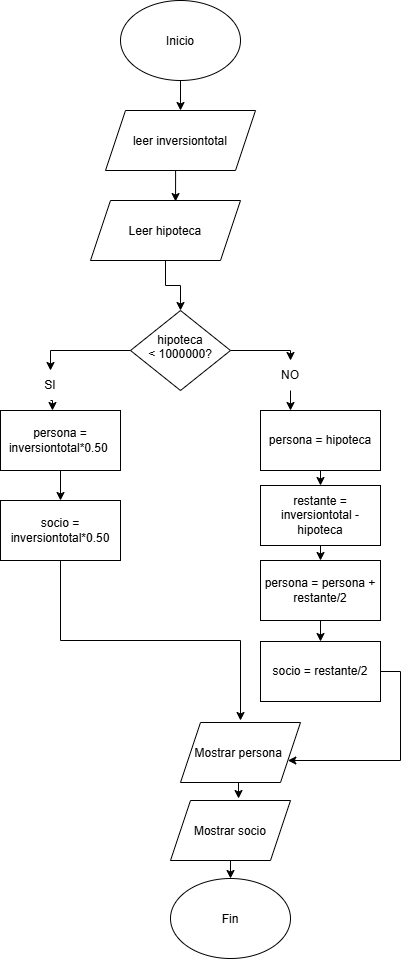

The diagram above was exported from draw.io. Its source (the exported page's mxGraphModel, read from the mxfile embedded in the PNG):
<mxGraphModel dx="860" dy="473" grid="1" gridSize="10" guides="1" tooltips="1" connect="1" arrows="1" fold="1" page="1" pageScale="1" pageWidth="827" pageHeight="1169" math="0" shadow="0">
  <root>
    <mxCell id="0" />
    <mxCell id="1" parent="0" />
    <mxCell id="uv3_w9T7tc9ceGUkaftI-7" edge="1" parent="1" source="uv3_w9T7tc9ceGUkaftI-1" style="edgeStyle=orthogonalEdgeStyle;rounded=0;orthogonalLoop=1;jettySize=auto;html=1;exitX=0.5;exitY=1;exitDx=0;exitDy=0;entryX=0.5;entryY=0;entryDx=0;entryDy=0;" target="uv3_w9T7tc9ceGUkaftI-3">
      <mxGeometry relative="1" as="geometry" />
    </mxCell>
    <mxCell id="uv3_w9T7tc9ceGUkaftI-1" parent="1" style="ellipse;whiteSpace=wrap;html=1;shapeInside=1;" value="Inicio" vertex="1">
      <mxGeometry height="80" width="120" x="170" y="70" as="geometry" />
    </mxCell>
    <mxCell id="uv3_w9T7tc9ceGUkaftI-3" parent="1" style="shape=parallelogram;perimeter=parallelogramPerimeter;whiteSpace=wrap;html=1;shapeInside=1;fixedSize=1;" value="leer inversiontotal" vertex="1">
      <mxGeometry height="60" width="150" x="155" y="180" as="geometry" />
    </mxCell>
    <mxCell id="uv3_w9T7tc9ceGUkaftI-41" edge="1" parent="1" source="uv3_w9T7tc9ceGUkaftI-34" style="edgeStyle=orthogonalEdgeStyle;rounded=0;orthogonalLoop=1;jettySize=auto;html=1;exitX=0;exitY=0.5;exitDx=0;exitDy=0;entryX=0.5;entryY=0;entryDx=0;entryDy=0;" target="uv3_w9T7tc9ceGUkaftI-38">
      <mxGeometry relative="1" as="geometry" />
    </mxCell>
    <mxCell id="uv3_w9T7tc9ceGUkaftI-44" edge="1" parent="1" source="uv3_w9T7tc9ceGUkaftI-34" style="edgeStyle=orthogonalEdgeStyle;rounded=0;orthogonalLoop=1;jettySize=auto;html=1;exitX=1;exitY=0.5;exitDx=0;exitDy=0;entryX=0.5;entryY=0;entryDx=0;entryDy=0;" target="uv3_w9T7tc9ceGUkaftI-39">
      <mxGeometry relative="1" as="geometry">
        <Array as="points">
          <mxPoint x="340" y="420" />
        </Array>
      </mxGeometry>
    </mxCell>
    <mxCell id="uv3_w9T7tc9ceGUkaftI-34" parent="1" style="rhombus;whiteSpace=wrap;html=1;shapeInside=1;" value="hipoteca &amp;lt; 1000000?" vertex="1">
      <mxGeometry height="80" width="100" x="180" y="380" as="geometry" />
    </mxCell>
    <mxCell id="uv3_w9T7tc9ceGUkaftI-38" parent="1" style="text;html=1;whiteSpace=wrap;strokeColor=none;fillColor=none;align=center;verticalAlign=middle;rounded=0;" value="SI" vertex="1">
      <mxGeometry height="30" width="60" x="70" y="440" as="geometry" />
    </mxCell>
    <mxCell id="uv3_w9T7tc9ceGUkaftI-154" edge="1" parent="1" source="uv3_w9T7tc9ceGUkaftI-39" style="edgeStyle=orthogonalEdgeStyle;rounded=0;orthogonalLoop=1;jettySize=auto;html=1;exitX=0.5;exitY=1;exitDx=0;exitDy=0;entryX=0.25;entryY=0;entryDx=0;entryDy=0;" target="uv3_w9T7tc9ceGUkaftI-51">
      <mxGeometry relative="1" as="geometry" />
    </mxCell>
    <mxCell id="uv3_w9T7tc9ceGUkaftI-39" parent="1" style="text;html=1;whiteSpace=wrap;strokeColor=none;fillColor=none;align=center;verticalAlign=middle;rounded=0;" value="NO" vertex="1">
      <mxGeometry height="30" width="60" x="310" y="430" as="geometry" />
    </mxCell>
    <mxCell id="uv3_w9T7tc9ceGUkaftI-150" edge="1" parent="1" source="uv3_w9T7tc9ceGUkaftI-40" style="edgeStyle=orthogonalEdgeStyle;rounded=0;orthogonalLoop=1;jettySize=auto;html=1;exitX=0.5;exitY=1;exitDx=0;exitDy=0;entryX=0.5;entryY=0;entryDx=0;entryDy=0;" target="uv3_w9T7tc9ceGUkaftI-149">
      <mxGeometry relative="1" as="geometry" />
    </mxCell>
    <mxCell id="uv3_w9T7tc9ceGUkaftI-40" parent="1" style="rounded=0;whiteSpace=wrap;html=1;" value="persona = inversiontotal*0.50&amp;nbsp;" vertex="1">
      <mxGeometry height="60" width="120" x="50" y="480" as="geometry" />
    </mxCell>
    <mxCell id="uv3_w9T7tc9ceGUkaftI-43" edge="1" parent="1" source="uv3_w9T7tc9ceGUkaftI-38" style="edgeStyle=orthogonalEdgeStyle;rounded=0;orthogonalLoop=1;jettySize=auto;html=1;exitX=0.5;exitY=1;exitDx=0;exitDy=0;entryX=0.433;entryY=0;entryDx=0;entryDy=0;entryPerimeter=0;" target="uv3_w9T7tc9ceGUkaftI-40">
      <mxGeometry relative="1" as="geometry" />
    </mxCell>
    <mxCell id="uv3_w9T7tc9ceGUkaftI-155" edge="1" parent="1" source="uv3_w9T7tc9ceGUkaftI-51" style="edgeStyle=orthogonalEdgeStyle;rounded=0;orthogonalLoop=1;jettySize=auto;html=1;exitX=0.5;exitY=1;exitDx=0;exitDy=0;entryX=0.5;entryY=0;entryDx=0;entryDy=0;" target="uv3_w9T7tc9ceGUkaftI-128">
      <mxGeometry relative="1" as="geometry" />
    </mxCell>
    <mxCell id="uv3_w9T7tc9ceGUkaftI-51" parent="1" style="rounded=0;whiteSpace=wrap;html=1;" value="persona = hipoteca" vertex="1">
      <mxGeometry height="60" width="120" x="310" y="480" as="geometry" />
    </mxCell>
    <mxCell id="uv3_w9T7tc9ceGUkaftI-109" parent="1" style="shape=parallelogram;perimeter=parallelogramPerimeter;whiteSpace=wrap;html=1;shapeInside=1;fixedSize=1;" value="Mostrar persona&amp;nbsp;" vertex="1">
      <mxGeometry height="60" width="120" x="230" y="792" as="geometry" />
    </mxCell>
    <mxCell id="uv3_w9T7tc9ceGUkaftI-111" parent="1" style="ellipse;whiteSpace=wrap;html=1;shapeInside=1;" value="Fin" vertex="1">
      <mxGeometry height="80" width="120" x="220" y="948" as="geometry" />
    </mxCell>
    <mxCell id="uv3_w9T7tc9ceGUkaftI-156" edge="1" parent="1" source="uv3_w9T7tc9ceGUkaftI-128" style="edgeStyle=orthogonalEdgeStyle;rounded=0;orthogonalLoop=1;jettySize=auto;html=1;exitX=0.5;exitY=1;exitDx=0;exitDy=0;entryX=0.5;entryY=0;entryDx=0;entryDy=0;" target="uv3_w9T7tc9ceGUkaftI-152">
      <mxGeometry relative="1" as="geometry" />
    </mxCell>
    <mxCell id="uv3_w9T7tc9ceGUkaftI-128" parent="1" style="rounded=0;whiteSpace=wrap;html=1;" value="restante = inversiontotal - hipoteca" vertex="1">
      <mxGeometry height="60" width="120" x="310" y="555" as="geometry" />
    </mxCell>
    <mxCell id="uv3_w9T7tc9ceGUkaftI-144" edge="1" parent="1" source="uv3_w9T7tc9ceGUkaftI-140" style="edgeStyle=orthogonalEdgeStyle;rounded=0;orthogonalLoop=1;jettySize=auto;html=1;exitX=0.5;exitY=1;exitDx=0;exitDy=0;entryX=0.5;entryY=0;entryDx=0;entryDy=0;" target="uv3_w9T7tc9ceGUkaftI-111">
      <mxGeometry relative="1" as="geometry" />
    </mxCell>
    <mxCell id="uv3_w9T7tc9ceGUkaftI-140" parent="1" style="shape=parallelogram;perimeter=parallelogramPerimeter;whiteSpace=wrap;html=1;shapeInside=1;fixedSize=1;" value="Mostrar socio" vertex="1">
      <mxGeometry height="60" width="120" x="220" y="870" as="geometry" />
    </mxCell>
    <mxCell id="uv3_w9T7tc9ceGUkaftI-143" edge="1" parent="1" source="uv3_w9T7tc9ceGUkaftI-109" style="edgeStyle=orthogonalEdgeStyle;rounded=0;orthogonalLoop=1;jettySize=auto;html=1;exitX=0.5;exitY=1;exitDx=0;exitDy=0;entryX=0.567;entryY=-0.033;entryDx=0;entryDy=0;entryPerimeter=0;" target="uv3_w9T7tc9ceGUkaftI-140">
      <mxGeometry relative="1" as="geometry" />
    </mxCell>
    <mxCell id="uv3_w9T7tc9ceGUkaftI-148" edge="1" parent="1" source="uv3_w9T7tc9ceGUkaftI-146" style="edgeStyle=orthogonalEdgeStyle;rounded=0;orthogonalLoop=1;jettySize=auto;html=1;exitX=0.5;exitY=1;exitDx=0;exitDy=0;entryX=0.5;entryY=0;entryDx=0;entryDy=0;" target="uv3_w9T7tc9ceGUkaftI-34">
      <mxGeometry relative="1" as="geometry" />
    </mxCell>
    <mxCell id="uv3_w9T7tc9ceGUkaftI-146" parent="1" style="shape=parallelogram;perimeter=parallelogramPerimeter;whiteSpace=wrap;html=1;shapeInside=1;fixedSize=1;" value="Leer hipoteca" vertex="1">
      <mxGeometry height="60" width="150" x="140" y="270" as="geometry" />
    </mxCell>
    <mxCell id="uv3_w9T7tc9ceGUkaftI-147" edge="1" parent="1" source="uv3_w9T7tc9ceGUkaftI-3" style="edgeStyle=orthogonalEdgeStyle;rounded=0;orthogonalLoop=1;jettySize=auto;html=1;exitX=0.5;exitY=1;exitDx=0;exitDy=0;entryX=0.567;entryY=0.017;entryDx=0;entryDy=0;entryPerimeter=0;" target="uv3_w9T7tc9ceGUkaftI-146">
      <mxGeometry relative="1" as="geometry" />
    </mxCell>
    <mxCell id="uv3_w9T7tc9ceGUkaftI-151" edge="1" parent="1" source="uv3_w9T7tc9ceGUkaftI-149" style="edgeStyle=orthogonalEdgeStyle;rounded=0;orthogonalLoop=1;jettySize=auto;html=1;exitX=0.5;exitY=1;exitDx=0;exitDy=0;">
      <mxGeometry relative="1" as="geometry">
        <mxPoint x="290" y="790" as="targetPoint" />
      </mxGeometry>
    </mxCell>
    <mxCell id="uv3_w9T7tc9ceGUkaftI-149" parent="1" style="rounded=0;whiteSpace=wrap;html=1;" value="socio = inversiontotal*0.50" vertex="1">
      <mxGeometry height="60" width="120" x="50" y="570" as="geometry" />
    </mxCell>
    <mxCell id="uv3_w9T7tc9ceGUkaftI-157" edge="1" parent="1" source="uv3_w9T7tc9ceGUkaftI-152" style="edgeStyle=orthogonalEdgeStyle;rounded=0;orthogonalLoop=1;jettySize=auto;html=1;exitX=0.5;exitY=1;exitDx=0;exitDy=0;entryX=0.5;entryY=0;entryDx=0;entryDy=0;" target="uv3_w9T7tc9ceGUkaftI-153">
      <mxGeometry relative="1" as="geometry" />
    </mxCell>
    <mxCell id="uv3_w9T7tc9ceGUkaftI-152" parent="1" style="rounded=0;whiteSpace=wrap;html=1;" value="persona = persona + restante/2" vertex="1">
      <mxGeometry height="60" width="120" x="310" y="630" as="geometry" />
    </mxCell>
    <mxCell id="uv3_w9T7tc9ceGUkaftI-159" edge="1" parent="1" source="uv3_w9T7tc9ceGUkaftI-153" style="edgeStyle=orthogonalEdgeStyle;rounded=0;orthogonalLoop=1;jettySize=auto;html=1;exitX=1;exitY=0.5;exitDx=0;exitDy=0;" target="uv3_w9T7tc9ceGUkaftI-109">
      <mxGeometry relative="1" as="geometry">
        <Array as="points">
          <mxPoint x="450" y="741" />
          <mxPoint x="450" y="830" />
        </Array>
      </mxGeometry>
    </mxCell>
    <mxCell id="uv3_w9T7tc9ceGUkaftI-153" parent="1" style="rounded=0;whiteSpace=wrap;html=1;" value="socio = restante/2" vertex="1">
      <mxGeometry height="60" width="120" x="310" y="711" as="geometry" />
    </mxCell>
  </root>
</mxGraphModel>